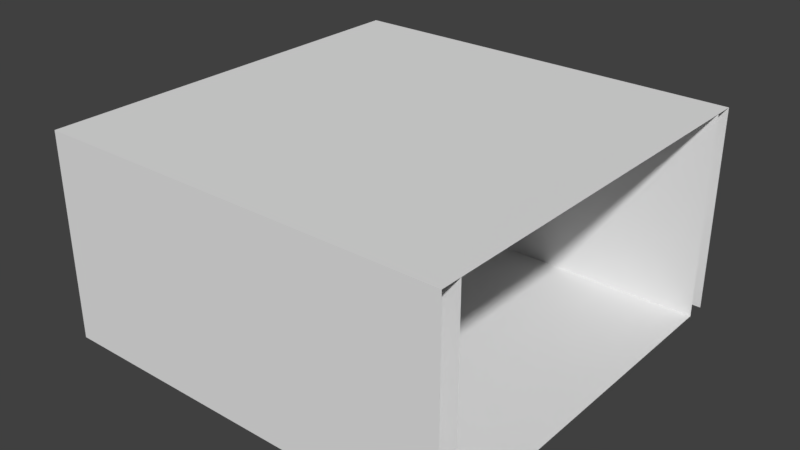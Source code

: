 # Source: WideEnd.blend  (saved by Blender 2.79.0; exported with 4.5.12 LTS)
import bpy
from mathutils import Matrix  # noqa: F401  (used for matrix-valued properties, if any)

bpy.ops.wm.read_factory_settings(use_empty=True)
scene = bpy.context.scene
scene.name = 'Scene'

# ---- collections
col_collection_1 = bpy.data.collections.new('Collection 1'); scene.collection.children.link(col_collection_1)

# ---- world
world_world = bpy.data.worlds.new('World'); scene.world = world_world
world_world.color = (0.05088, 0.05088, 0.05088)
world_world.use_sun_shadow = False
world_world.sun_shadow_jitter_overblur = 0.0
world_world.cycles.sampling_method = 'MANUAL'

# ---- meshes
me_cube = bpy.data.meshes.new('Cube')
me_cube.from_pydata([(1.0, 1.086e-05, 1.0), (1.0, 1.0, 1.0), (-1.0, -3.62e-06, 1.0), (-1.0, 1.0, 1.0), (1.0, 3.62e-06, -1.0), (1.0, 1.0, -1.0), (-1.0, -1.086e-05, -1.0), (-1.0, 1.0, -1.0), (0.9, 1.014e-05, 1.0), (0.9, 1.0, 1.0), (0.9, 2.896e-06, -1.0), (0.9, 1.0, -1.0), (-1.0, -1.05e-05, -0.9), (-1.0, -3.982e-06, 0.9), (-1.0, 1.0, 0.9), (-1.0, 1.0, -0.9), (1.0, 1.05e-05, 0.9), (1.0, 3.982e-06, -0.9), (1.0, 1.0, -0.9), (1.0, 1.0, 0.9), (0.9, 1.0, -0.9), (0.9, 1.0, 0.9), (0.9, 9.774e-06, 0.9), (0.9, 3.258e-06, -0.9)], [], [(8, 9, 3, 2), (10, 11, 5, 4), (16, 19, 1, 0), (21, 9, 1, 19), (14, 3, 9, 21), (6, 7, 11, 10), (0, 1, 9, 8), (13, 22, 23, 12), (7, 15, 20, 11), (15, 20, 21, 14), (11, 20, 18, 5), (20, 21, 19, 18), (4, 5, 18, 17), (17, 18, 19, 16), (15, 12, 23, 20), (20, 23, 22, 21), (21, 22, 13, 14)])
_uv = me_cube.uv_layers.new(name='UVMap')
_uv.uv.foreach_set('vector', [0.7959, 0.0295, 0.9831, 0.0295, 0.9831, 0.3245, 0.7959, 0.3245, 0.9831, 0.368, 0.7959, 0.368, 0.7959, 0.3525, 0.9831, 0.3525, 0.01685, 0.6475, 0.2041, 0.6475, 0.2041, 0.663, 0.01685, 0.663, 0.03558, 0.0295, 0.01685, 0.0295, 0.01685, 0.01398, 0.03558, 0.01398, 0.03558, 0.3245, 0.01685, 0.3245, 0.01685, 0.0295, 0.03558, 0.0295, 0.9831, 0.663, 0.7959, 0.663, 0.7959, 0.368, 0.9831, 0.368, 0.7959, 0.01398, 0.9831, 0.01398, 0.9831, 0.0295, 0.7959, 0.0295, 0.7622, 0.337, 0.7622, 0.632, 0.4251, 0.632, 0.4251, 0.337, 0.3914, 0.3245, 0.3727, 0.3245, 0.3727, 0.0295, 0.3914, 0.0295, 0.7622, 0.01398, 0.7622, 0.309, 0.4251, 0.309, 0.4251, 0.01398, 0.3914, 0.0295, 0.3727, 0.0295, 0.3727, 0.01398, 0.3914, 0.01398, 0.3727, 0.0295, 0.03558, 0.0295, 0.03558, 0.01398, 0.3727, 0.01398, 0.01685, 0.3525, 0.2041, 0.3525, 0.2041, 0.368, 0.01685, 0.368, 0.01685, 0.368, 0.2041, 0.368, 0.2041, 0.6475, 0.01685, 0.6475, 0.6124, 0.955, 0.4251, 0.955, 0.4251, 0.6599, 0.6124, 0.6599, 0.9831, 0.9705, 0.7959, 0.9705, 0.7959, 0.691, 0.9831, 0.691, 0.01685, 0.691, 0.2041, 0.691, 0.2041, 0.986, 0.01685, 0.986])
me_cube.use_remesh_preserve_volume = False
me_cube.use_remesh_preserve_attributes = False
me_cube.use_mirror_vertex_groups = False
me_cube.update()

# ---- objects
ob_wideend = bpy.data.objects.new('WideEnd', me_cube)

# ---- transforms, parenting, visibility, modifiers, constraints
ob_wideend.location = (0.0, 0.0, 0.0)
ob_wideend.rotation_euler = (1.571, -0.0, -3.142)
ob_wideend.lineart.crease_threshold = 0.0

# ---- collection membership
col_collection_1.objects.link(ob_wideend)

# ---- scene / render settings (as saved in the file)
scene.frame_start = 1; scene.frame_end = 250; scene.frame_set(1)
scene.render.engine = 'BLENDER_EEVEE_NEXT'
scene.render.resolution_percentage = 50
scene.render.dither_intensity = 0.0
scene.cycles.use_denoising = False
scene.cycles.samples = 128
scene.cycles.sampling_pattern = 'TABULATED_SOBOL'
scene.cycles.use_adaptive_sampling = False
scene.cycles.use_light_tree = False
scene.cycles.blur_glossy = 0.0
scene.cycles.sample_clamp_indirect = 0.0
scene.view_settings.view_transform = 'Standard'
bpy.context.view_layer.update()

# ---- added for rendering (the .blend has no active camera and no usable light): camera, sun
cam_auto = bpy.data.cameras.new('AutoCamera')
cam_auto.lens = 50.0
cam_auto.sensor_width = 36.0
cam_auto.clip_end = 1000.0
ob_auto_camera = bpy.data.objects.new('AutoCamera', cam_auto)
scene.collection.objects.link(ob_auto_camera)
ob_auto_camera.location = (2.77573, -3.33087, 2.72058)
ob_auto_camera.rotation_euler = (1.09748, -7.21219e-08, 0.694738)
scene.camera = ob_auto_camera
light_auto_sun = bpy.data.lights.new('AutoSun', 'SUN')
light_auto_sun.energy = 3.0
light_auto_sun.angle = 0.0523599
ob_auto_sun = bpy.data.objects.new('AutoSun', light_auto_sun)
scene.collection.objects.link(ob_auto_sun)
ob_auto_sun.rotation_euler = (0.872665, 0.174533, 0.523599)
bpy.context.view_layer.update()
